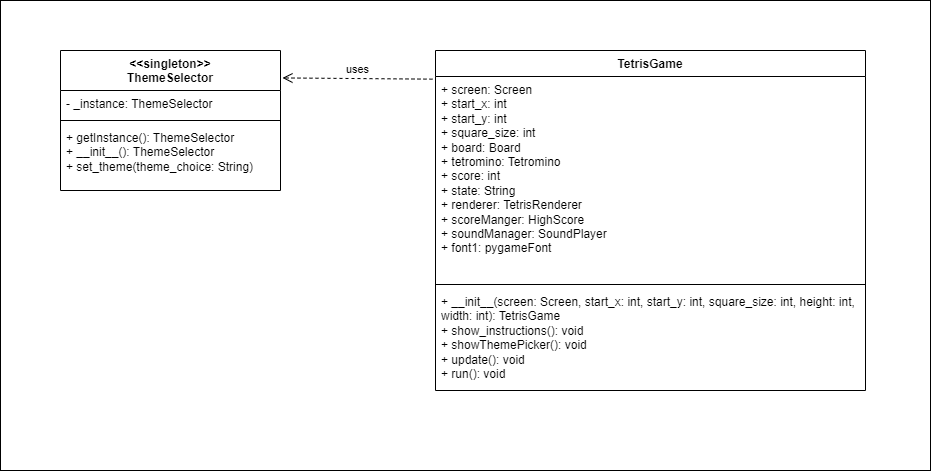

The diagram above was exported from draw.io. Its source (the exported page's mxGraphModel, read from the mxfile embedded in the PNG):
<mxGraphModel dx="2412" dy="822" grid="1" gridSize="10" guides="1" tooltips="1" connect="1" arrows="1" fold="1" page="1" pageScale="1" pageWidth="850" pageHeight="1100" math="0" shadow="0">
  <root>
    <mxCell id="0" />
    <mxCell id="1" parent="0" />
    <mxCell id="hVNggeis7Ru64OMt2YbC-58" value="" style="rounded=0;whiteSpace=wrap;html=1;" parent="1" vertex="1">
      <mxGeometry x="-10" y="230" width="930" height="470" as="geometry" />
    </mxCell>
    <mxCell id="ilKytONlAVX3UslA6UJ9-5" value="TetrisGame" style="swimlane;fontStyle=1;align=center;verticalAlign=top;childLayout=stackLayout;horizontal=1;startSize=26;horizontalStack=0;resizeParent=1;resizeParentMax=0;resizeLast=0;collapsible=1;marginBottom=0;whiteSpace=wrap;html=1;" vertex="1" parent="1">
      <mxGeometry x="425" y="280" width="430" height="340" as="geometry" />
    </mxCell>
    <mxCell id="ilKytONlAVX3UslA6UJ9-6" value="+ screen: Screen&lt;br&gt;+ start_x: int&lt;br&gt;+ start_y: int&lt;br&gt;+ square_size: int&lt;br&gt;+ board: Board&lt;br&gt;+ tetromino: Tetromino&lt;br&gt;+ score: int&lt;br&gt;+ state: String&lt;br&gt;+ renderer: TetrisRenderer&lt;br&gt;+ scoreManger: HighScore&lt;br&gt;+ soundManager: SoundPlayer&lt;br&gt;+ font1: pygameFont" style="text;strokeColor=none;fillColor=none;align=left;verticalAlign=top;spacingLeft=4;spacingRight=4;overflow=hidden;rotatable=0;points=[[0,0.5],[1,0.5]];portConstraint=eastwest;whiteSpace=wrap;html=1;" vertex="1" parent="ilKytONlAVX3UslA6UJ9-5">
      <mxGeometry y="26" width="430" height="204" as="geometry" />
    </mxCell>
    <mxCell id="ilKytONlAVX3UslA6UJ9-7" value="" style="line;strokeWidth=1;fillColor=none;align=left;verticalAlign=middle;spacingTop=-1;spacingLeft=3;spacingRight=3;rotatable=0;labelPosition=right;points=[];portConstraint=eastwest;strokeColor=inherit;" vertex="1" parent="ilKytONlAVX3UslA6UJ9-5">
      <mxGeometry y="230" width="430" height="8" as="geometry" />
    </mxCell>
    <mxCell id="ilKytONlAVX3UslA6UJ9-8" value="+ __init__(screen: Screen, start_x: int, start_y: int, square_size: int, height: int, width: int): TetrisGame&lt;br&gt;+ show_instructions(): void&lt;br&gt;+ showThemePicker(): void&lt;br&gt;+ update(): void&lt;br&gt;+ run(): void" style="text;strokeColor=none;fillColor=none;align=left;verticalAlign=top;spacingLeft=4;spacingRight=4;overflow=hidden;rotatable=0;points=[[0,0.5],[1,0.5]];portConstraint=eastwest;whiteSpace=wrap;html=1;" vertex="1" parent="ilKytONlAVX3UslA6UJ9-5">
      <mxGeometry y="238" width="430" height="102" as="geometry" />
    </mxCell>
    <mxCell id="ilKytONlAVX3UslA6UJ9-12" value="&amp;lt;&amp;lt;singleton&amp;gt;&amp;gt;&lt;br&gt;ThemeSelector" style="swimlane;fontStyle=1;align=center;verticalAlign=top;childLayout=stackLayout;horizontal=1;startSize=40;horizontalStack=0;resizeParent=1;resizeParentMax=0;resizeLast=0;collapsible=1;marginBottom=0;whiteSpace=wrap;html=1;" vertex="1" parent="1">
      <mxGeometry x="50" y="280" width="220" height="140" as="geometry" />
    </mxCell>
    <mxCell id="ilKytONlAVX3UslA6UJ9-13" value="- _instance: ThemeSelector" style="text;strokeColor=none;fillColor=none;align=left;verticalAlign=top;spacingLeft=4;spacingRight=4;overflow=hidden;rotatable=0;points=[[0,0.5],[1,0.5]];portConstraint=eastwest;whiteSpace=wrap;html=1;" vertex="1" parent="ilKytONlAVX3UslA6UJ9-12">
      <mxGeometry y="40" width="220" height="26" as="geometry" />
    </mxCell>
    <mxCell id="ilKytONlAVX3UslA6UJ9-14" value="" style="line;strokeWidth=1;fillColor=none;align=left;verticalAlign=middle;spacingTop=-1;spacingLeft=3;spacingRight=3;rotatable=0;labelPosition=right;points=[];portConstraint=eastwest;strokeColor=inherit;" vertex="1" parent="ilKytONlAVX3UslA6UJ9-12">
      <mxGeometry y="66" width="220" height="8" as="geometry" />
    </mxCell>
    <mxCell id="ilKytONlAVX3UslA6UJ9-15" value="+ getInstance(): ThemeSelector&lt;br&gt;+ __init__(): ThemeSelector&lt;br&gt;+ set_theme(theme_choice: String)" style="text;strokeColor=none;fillColor=none;align=left;verticalAlign=top;spacingLeft=4;spacingRight=4;overflow=hidden;rotatable=0;points=[[0,0.5],[1,0.5]];portConstraint=eastwest;whiteSpace=wrap;html=1;" vertex="1" parent="ilKytONlAVX3UslA6UJ9-12">
      <mxGeometry y="74" width="220" height="66" as="geometry" />
    </mxCell>
    <mxCell id="ilKytONlAVX3UslA6UJ9-16" value="uses" style="html=1;verticalAlign=bottom;endArrow=open;dashed=1;endSize=8;curved=0;rounded=0;entryX=1.009;entryY=0.196;entryDx=0;entryDy=0;entryPerimeter=0;exitX=-0.007;exitY=0.013;exitDx=0;exitDy=0;exitPerimeter=0;" edge="1" parent="1" source="ilKytONlAVX3UslA6UJ9-6" target="ilKytONlAVX3UslA6UJ9-12">
      <mxGeometry relative="1" as="geometry">
        <mxPoint x="425" y="330" as="sourcePoint" />
        <mxPoint x="345" y="330" as="targetPoint" />
      </mxGeometry>
    </mxCell>
  </root>
</mxGraphModel>